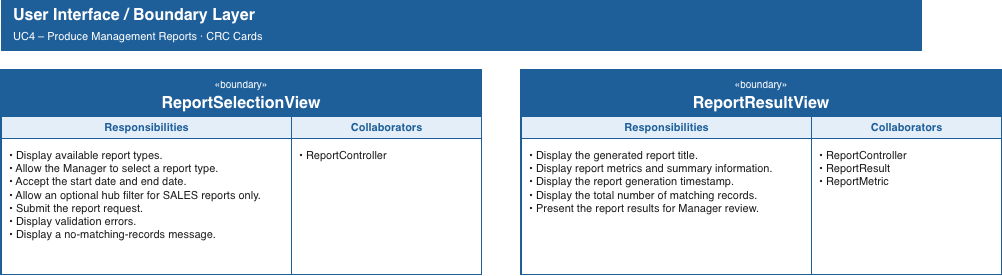

The diagram above was exported from draw.io. Its source (the exported page's mxGraphModel, read from the mxfile embedded in the PNG):
<mxGraphModel dx="1645" dy="709" grid="1" gridSize="10" guides="1" tooltips="1" connect="1" arrows="1" fold="1" page="1" pageScale="1" pageWidth="1000" pageHeight="344" math="0" shadow="0">
  <root>
    <mxCell id="0" />
    <mxCell id="1" parent="0" />
    <mxCell id="p1_ban" parent="1" style="rounded=0;html=1;whiteSpace=wrap;align=left;spacingLeft=10;fillColor=#1F5F99;fontColor=#FFFFFF;strokeColor=#1F5F99;fontSize=16;" value="&lt;b&gt;User Interface / Boundary Layer&lt;/b&gt;&lt;br&gt;&lt;font style=&quot;font-size:11px&quot;&gt;UC4 – Produce Management Reports · CRC Cards&lt;/font&gt;" vertex="1">
      <mxGeometry height="50" width="920" x="40" y="20" as="geometry" />
    </mxCell>
    <mxCell id="c_ReportSelectionView" parent="1" style="rounded=0;html=1;fillColor=#FFFFFF;strokeColor=#1F5F99;strokeWidth=2;container=1;collapsible=0;" value="" vertex="1">
      <mxGeometry height="204" width="480" x="40" y="90" as="geometry" />
    </mxCell>
    <mxCell id="ReportSelectionView_h" parent="c_ReportSelectionView" style="rounded=0;html=1;whiteSpace=wrap;fillColor=#1F5F99;fontColor=#FFFFFF;strokeColor=#1F5F99;fontSize=16;fontStyle=1;" value="&lt;font style='font-size:10px;font-weight:normal'&gt;«boundary»&lt;/font&gt;&lt;br&gt;ReportSelectionView" vertex="1">
      <mxGeometry height="46" width="480" as="geometry" />
    </mxCell>
    <mxCell id="ReportSelectionView_s1" parent="c_ReportSelectionView" style="rounded=0;html=1;fillColor=#E3EEF9;fontColor=#1F5F99;strokeColor=#1F5F99;fontSize=11;fontStyle=1;" value="Responsibilities" vertex="1">
      <mxGeometry height="22" width="290" y="46" as="geometry" />
    </mxCell>
    <mxCell id="ReportSelectionView_s2" parent="c_ReportSelectionView" style="rounded=0;html=1;fillColor=#E3EEF9;fontColor=#1F5F99;strokeColor=#1F5F99;fontSize=11;fontStyle=1;" value="Collaborators" vertex="1">
      <mxGeometry height="22" width="190" x="290" y="46" as="geometry" />
    </mxCell>
    <mxCell id="ReportSelectionView_b1" parent="c_ReportSelectionView" style="rounded=0;html=1;whiteSpace=wrap;align=left;verticalAlign=top;spacingLeft=6;spacingTop=4;spacingRight=4;fontSize=11;fontColor=#1A1A1A;strokeColor=#1F5F99;fillColor=#FFFFFF;" value="• Display available report types.&lt;br&gt;• Allow the Manager to select a report type.&lt;br&gt;• Accept the start date and end date.&lt;br&gt;• Allow an optional hub filter for SALES reports only.&lt;br&gt;• Submit the report request.&lt;br&gt;• Display validation errors.&lt;br&gt;• Display a no-matching-records message." vertex="1">
      <mxGeometry height="136" width="290" y="68" as="geometry" />
    </mxCell>
    <mxCell id="ReportSelectionView_b2" parent="c_ReportSelectionView" style="rounded=0;html=1;whiteSpace=wrap;align=left;verticalAlign=top;spacingLeft=6;spacingTop=4;spacingRight=4;fontSize=11;fontColor=#1A1A1A;strokeColor=#1F5F99;fillColor=#FFFFFF;" value="• ReportController" vertex="1">
      <mxGeometry height="136" width="190" x="290" y="68" as="geometry" />
    </mxCell>
    <mxCell id="c_ReportResultView" parent="1" style="rounded=0;html=1;fillColor=#FFFFFF;strokeColor=#1F5F99;strokeWidth=2;container=1;collapsible=0;" value="" vertex="1">
      <mxGeometry height="204" width="480" x="560" y="90" as="geometry" />
    </mxCell>
    <mxCell id="ReportResultView_h" parent="c_ReportResultView" style="rounded=0;html=1;whiteSpace=wrap;fillColor=#1F5F99;fontColor=#FFFFFF;strokeColor=#1F5F99;fontSize=16;fontStyle=1;" value="&lt;font style='font-size:10px;font-weight:normal'&gt;«boundary»&lt;/font&gt;&lt;br&gt;ReportResultView" vertex="1">
      <mxGeometry height="46" width="480" as="geometry" />
    </mxCell>
    <mxCell id="ReportResultView_s1" parent="c_ReportResultView" style="rounded=0;html=1;fillColor=#E3EEF9;fontColor=#1F5F99;strokeColor=#1F5F99;fontSize=11;fontStyle=1;" value="Responsibilities" vertex="1">
      <mxGeometry height="22" width="290" y="46" as="geometry" />
    </mxCell>
    <mxCell id="ReportResultView_s2" parent="c_ReportResultView" style="rounded=0;html=1;fillColor=#E3EEF9;fontColor=#1F5F99;strokeColor=#1F5F99;fontSize=11;fontStyle=1;" value="Collaborators" vertex="1">
      <mxGeometry height="22" width="190" x="290" y="46" as="geometry" />
    </mxCell>
    <mxCell id="ReportResultView_b1" parent="c_ReportResultView" style="rounded=0;html=1;whiteSpace=wrap;align=left;verticalAlign=top;spacingLeft=6;spacingTop=4;spacingRight=4;fontSize=11;fontColor=#1A1A1A;strokeColor=#1F5F99;fillColor=#FFFFFF;" value="• Display the generated report title.&lt;br&gt;• Display report metrics and summary information.&lt;br&gt;• Display the report generation timestamp.&lt;br&gt;• Display the total number of matching records.&lt;br&gt;• Present the report results for Manager review." vertex="1">
      <mxGeometry height="136" width="290" y="68" as="geometry" />
    </mxCell>
    <mxCell id="ReportResultView_b2" parent="c_ReportResultView" style="rounded=0;html=1;whiteSpace=wrap;align=left;verticalAlign=top;spacingLeft=6;spacingTop=4;spacingRight=4;fontSize=11;fontColor=#1A1A1A;strokeColor=#1F5F99;fillColor=#FFFFFF;" value="• ReportController&lt;br&gt;• ReportResult&lt;br&gt;• ReportMetric" vertex="1">
      <mxGeometry height="136" width="190" x="290" y="68" as="geometry" />
    </mxCell>
  </root>
</mxGraphModel>